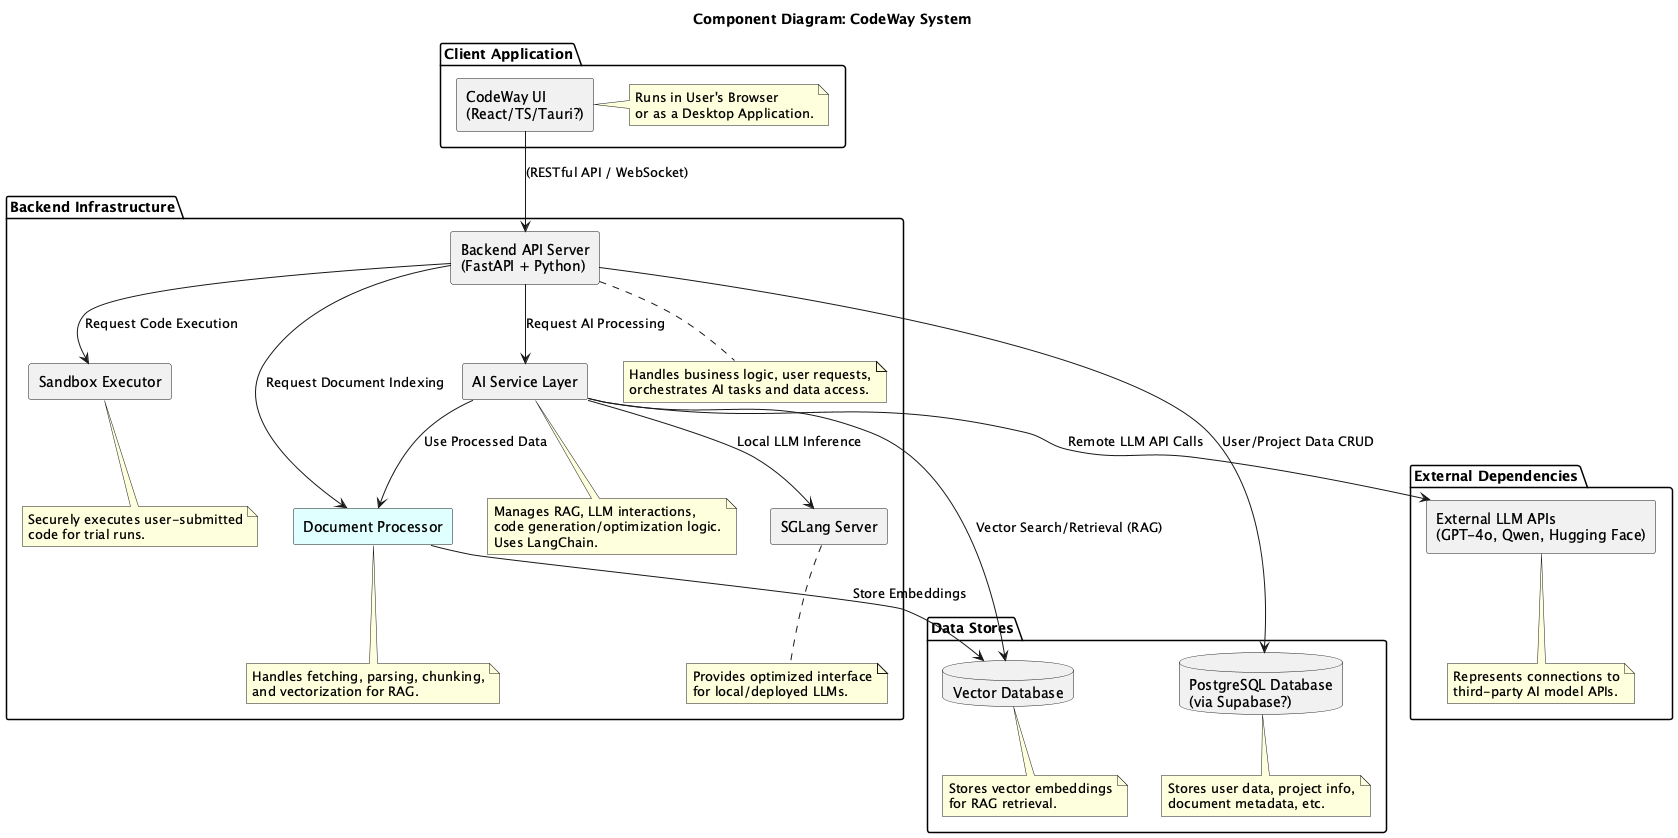

The diagram above was rendered by PlantUML. Its source (embedded in the PNG):
@startuml
title Component Diagram: CodeWay System

skinparam componentStyle rectangle

package "Client Application" {
  component "CodeWay UI\n(React/TS/Tauri?)" as UI
  note right of UI
    Runs in User's Browser
    or as a Desktop Application.
  end note
}

package "Backend Infrastructure" {
    component "Backend API Server\n(FastAPI + Python)" as BackendAPI
    note bottom of BackendAPI
     Handles business logic, user requests,
     orchestrates AI tasks and data access.
    end note

    component "AI Service Layer" as AIServices
    note bottom of AIServices
     Manages RAG, LLM interactions,
     code generation/optimization logic.
     Uses LangChain.
    end note

    component "SGLang Server" as SGLangServer
    note bottom of SGLangServer
     Provides optimized interface
     for local/deployed LLMs.
    end note

    component "Sandbox Executor" as Sandbox
    note bottom of Sandbox
     Securely executes user-submitted
     code for trial runs.
    end note

    component "Document Processor" as DocProcessor #LightCyan
    note bottom of DocProcessor
      Handles fetching, parsing, chunking,
      and vectorization for RAG.
    end note
}

package "Data Stores" {
  database "PostgreSQL Database\n(via Supabase?)" as PgDB
  note bottom of PgDB
   Stores user data, project info,
   document metadata, etc.
  end note

  database "Vector Database" as VDB
  note bottom of VDB
   Stores vector embeddings
   for RAG retrieval.
  end note
}

 package "External Dependencies" {
    component "External LLM APIs\n(GPT-4o, Qwen, Hugging Face)" as ExtLLM
    note bottom of ExtLLM
      Represents connections to
      third-party AI model APIs.
    end note
 }


' Define Dependencies (Arrows indicate dependency direction) '

UI --> BackendAPI : (RESTful API / WebSocket)

BackendAPI --> AIServices : Request AI Processing
BackendAPI --> PgDB : User/Project Data CRUD
BackendAPI --> Sandbox : Request Code Execution
BackendAPI --> DocProcessor : Request Document Indexing

AIServices --> SGLangServer : Local LLM Inference
AIServices --> VDB : Vector Search/Retrieval (RAG)
AIServices --> ExtLLM : Remote LLM API Calls
AIServices --> DocProcessor : Use Processed Data

DocProcessor --> VDB : Store Embeddings


@enduml